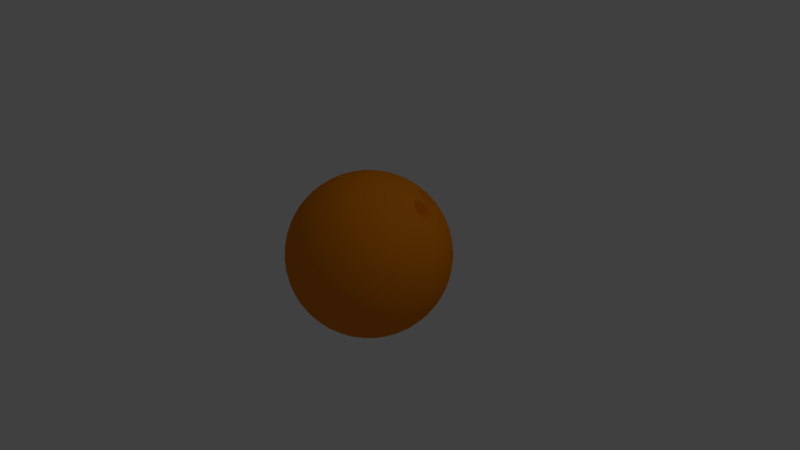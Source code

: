 # Source: bowlingBall.blend  (saved by Blender 2.78.0; exported with 4.5.12 LTS)
import bpy
from mathutils import Matrix  # noqa: F401  (used for matrix-valued properties, if any)

bpy.ops.wm.read_factory_settings(use_empty=True)
scene = bpy.context.scene
scene.name = 'Scene'

# ---- collections
col_collection_1 = bpy.data.collections.new('Collection 1'); scene.collection.children.link(col_collection_1)

# ---- materials (node trees are filled in below, after node groups)
mat_bowl = bpy.data.materials.new('bowl')
mat_bowl.alpha_threshold = 0.0
mat_bowl.use_transparent_shadow = False
mat_bowl.diffuse_color = (0.8, 0.2294, 0.004228, 1.0)
mat_bowl.roughness = 0.5
mat_bowl.specular_intensity = 1.0

# ---- material node trees

# ---- world
world_world = bpy.data.worlds.new('World'); scene.world = world_world
world_world.color = (0.05088, 0.05088, 0.05088)
world_world.use_sun_shadow = False
world_world.sun_shadow_jitter_overblur = 0.0
world_world.cycles.sampling_method = 'MANUAL'

# ---- cameras
cam_camera = bpy.data.cameras.new('Camera')
cam_camera.clip_end = 100.0
cam_camera.lens = 35.0
cam_camera.sensor_width = 32.0
cam_camera.sensor_height = 18.0
cam_camera.ortho_scale = 7.314
cam_camera.dof.focus_distance = 0.0
cam_camera.dof.aperture_fstop = 128.0

# ---- lights
light_lamp = bpy.data.lights.new('Lamp', 'POINT')
light_lamp.transmission_factor = 0.0
light_lamp.cutoff_distance = 30.0
light_lamp.energy = 100.0
light_lamp.shadow_buffer_clip_start = 1.001
light_lamp.shadow_soft_size = 0.1
light_lamp.shadow_maximum_resolution = 0.006
light_lamp.use_absolute_resolution = True

# ---- meshes
me_icosphere = bpy.data.meshes.new('Icosphere')
me_icosphere.from_pydata([(0.0, 0.0, -2.6), (1.881, -1.367, -1.163), (-0.7186, -2.212, -1.163), (-2.326, 0.0, -1.163), (-0.7186, 2.212, -1.163), (1.881, 1.367, -1.163), (0.7186, -2.212, 1.163), (-1.881, -1.367, 1.163), (-1.881, 1.367, 1.163), (0.7186, 2.212, 1.163), (2.326, 0.0, 1.163), (0.0, 0.0, 2.6), (-0.6706, -2.064, -1.432), (-0.6053, -1.863, -1.71), (-0.5218, -1.606, -1.977), (-0.4224, -1.3, -2.212), (-0.3131, -0.9636, -2.394), (-0.2018, -0.621, -2.517), (-0.0958, -0.2949, -2.581), (0.2508, -0.1822, -2.581), (0.5283, -0.3838, -2.517), (0.8197, -0.5955, -2.394), (1.106, -0.8034, -2.212), (1.366, -0.9925, -1.977), (1.585, -1.151, -1.71), (1.756, -1.276, -1.432), (1.66, -1.57, -1.24), (1.383, -1.772, -1.306), (1.053, -1.956, -1.351), (0.6835, -2.103, -1.367), (0.2979, -2.201, -1.351), (-0.07706, -2.247, -1.306), (-0.4198, -2.246, -1.24), (2.007, 1.093, -1.24), (2.113, 0.7676, -1.306), (2.186, 0.397, -1.351), (2.212, -3.503e-08, -1.367), (2.186, -0.397, -1.351), (2.113, -0.7676, -1.306), (2.007, -1.093, -1.24), (0.2508, 0.1822, -2.581), (0.5283, 0.3838, -2.517), (0.8197, 0.5955, -2.394), (1.106, 0.8034, -2.212), (1.366, 0.9925, -1.977), (1.585, 1.151, -1.71), (1.756, 1.276, -1.432), (-2.17, 0.0, -1.432), (-1.959, 0.0, -1.71), (-1.689, 0.0, -1.977), (-1.367, 0.0, -2.212), (-1.013, 0.0, -2.394), (-0.653, 0.0, -2.517), (-0.31, 0.0, -2.581), (-0.9807, -2.064, -1.24), (-1.258, -1.863, -1.306), (-1.535, -1.606, -1.351), (-1.789, -1.3, -1.367), (-2.002, -0.9636, -1.351), (-2.161, -0.621, -1.306), (-2.266, -0.2949, -1.24), (-0.6706, 2.064, -1.432), (-0.6053, 1.863, -1.71), (-0.5218, 1.606, -1.977), (-0.4224, 1.3, -2.212), (-0.3131, 0.9636, -2.394), (-0.2018, 0.621, -2.517), (-0.0958, 0.2949, -2.581), (-2.266, 0.2949, -1.24), (-2.161, 0.621, -1.306), (-2.002, 0.9636, -1.351), (-1.789, 1.3, -1.367), (-1.535, 1.606, -1.351), (-1.258, 1.863, -1.306), (-0.9807, 2.064, -1.24), (-0.4198, 2.246, -1.24), (-0.07706, 2.247, -1.306), (0.2979, 2.201, -1.351), (0.6835, 2.103, -1.367), (1.053, 1.956, -1.351), (1.383, 1.772, -1.306), (1.66, 1.57, -1.24), (2.421, -0.1822, 0.9301), (2.487, -0.3838, 0.653), (2.508, -0.5955, 0.3377), (2.473, -0.8034, -3.503e-08), (2.379, -0.9925, -0.3377), (2.238, -1.151, -0.653), (2.066, -1.276, -0.9301), (2.066, 1.276, -0.9301), (2.238, 1.151, -0.653), (2.379, 0.9925, -0.3377), (2.473, 0.8034, 3.503e-08), (2.508, 0.5955, 0.3377), (2.487, 0.3838, 0.653), (2.421, 0.1822, 0.9301), (0.5748, -2.359, 0.9301), (0.4036, -2.484, 0.653), (0.2087, -2.57, 0.3377), (0.0, -2.6, -3.504e-08), (-0.2087, -2.57, -0.3377), (-0.4036, -2.484, -0.653), (-0.5748, -2.359, -0.9301), (1.852, -1.571, -0.9301), (1.787, -1.772, -0.653), (1.679, -1.956, -0.3377), (1.528, -2.103, 3.504e-08), (1.341, -2.201, 0.3377), (1.134, -2.247, 0.653), (0.9215, -2.246, 0.9301), (-2.066, -1.276, 0.9301), (-2.238, -1.151, 0.653), (-2.379, -0.9925, 0.3377), (-2.473, -0.8034, -3.503e-08), (-2.508, -0.5955, -0.3377), (-2.487, -0.3838, -0.653), (-2.421, -0.1822, -0.9301), (-0.9215, -2.246, -0.9301), (-1.134, -2.247, -0.653), (-1.341, -2.201, -0.3377), (-1.528, -2.103, 3.504e-08), (-1.679, -1.956, 0.3377), (-1.787, -1.772, 0.653), (-1.852, -1.571, 0.9301), (-1.852, 1.571, 0.9301), (-1.787, 1.772, 0.653), (-1.679, 1.956, 0.3377), (-1.528, 2.103, -3.504e-08), (-1.341, 2.201, -0.3377), (-1.134, 2.247, -0.653), (-0.9215, 2.246, -0.9301), (-2.421, 0.1822, -0.9301), (-2.487, 0.3838, -0.653), (-2.508, 0.5955, -0.3377), (-2.473, 0.8034, 3.503e-08), (-2.379, 0.9925, 0.3377), (-2.238, 1.151, 0.653), (-2.066, 1.276, 0.9301), (0.9215, 2.246, 0.9301), (1.134, 2.247, 0.653), (1.341, 2.201, 0.3377), (1.528, 2.103, -3.504e-08), (1.679, 1.956, -0.3377), (1.787, 1.772, -0.653), (1.852, 1.571, -0.9301), (-0.5748, 2.359, -0.9301), (-0.4036, 2.484, -0.653), (-0.2087, 2.57, -0.3377), (0.0, 2.6, 3.504e-08), (0.2087, 2.57, 0.3377), (0.4036, 2.484, 0.653), (0.5748, 2.359, 0.9301), (2.266, -0.2949, 1.24), (2.161, -0.621, 1.306), (2.002, -0.9636, 1.351), (1.789, -1.3, 1.367), (1.535, -1.606, 1.351), (1.258, -1.863, 1.306), (0.9807, -2.064, 1.24), (0.4198, -2.246, 1.24), (0.07706, -2.247, 1.306), (-0.2979, -2.201, 1.351), (-0.6835, -2.103, 1.367), (-1.053, -1.956, 1.351), (-1.383, -1.772, 1.306), (-1.66, -1.57, 1.24), (-2.007, -1.093, 1.24), (-2.113, -0.7676, 1.306), (-2.186, -0.397, 1.351), (-2.212, 3.503e-08, 1.367), (-2.186, 0.397, 1.351), (-2.113, 0.7676, 1.306), (-2.007, 1.093, 1.24), (-1.66, 1.57, 1.24), (-1.383, 1.772, 1.306), (-1.053, 1.956, 1.351), (-0.6835, 2.103, 1.367), (-0.2979, 2.201, 1.351), (0.07706, 2.247, 1.306), (0.4198, 2.246, 1.24), (0.9807, 2.064, 1.24), (1.258, 1.863, 1.306), (1.535, 1.606, 1.351), (1.789, 1.3, 1.367), (2.002, 0.9636, 1.351), (2.161, 0.621, 1.306), (2.266, 0.2949, 1.24), (0.0958, -0.2949, 2.581), (0.2018, -0.621, 2.517), (0.3131, -0.9636, 2.394), (0.4224, -1.3, 2.212), (0.5218, -1.606, 1.977), (0.6053, -1.863, 1.71), (0.6706, -2.064, 1.432), (2.17, 0.0, 1.432), (1.959, 0.0, 1.71), (1.689, 0.0, 1.977), (1.367, 0.0, 2.212), (1.013, 0.0, 2.394), (0.653, 0.0, 2.517), (0.31, 0.0, 2.581), (-0.2508, -0.1822, 2.581), (-0.5283, -0.3838, 2.517), (-0.8197, -0.5955, 2.394), (-1.106, -0.8034, 2.212), (-1.366, -0.9925, 1.977), (-1.585, -1.151, 1.71), (-1.756, -1.276, 1.432), (-0.2508, 0.1822, 2.581), (-0.5283, 0.3838, 2.517), (-0.8197, 0.5955, 2.394), (-1.106, 0.8034, 2.212), (-1.366, 0.9925, 1.977), (-1.585, 1.151, 1.71), (-1.756, 1.276, 1.432), (0.0958, 0.2949, 2.581), (0.2018, 0.621, 2.517), (0.3131, 0.9636, 2.394), (0.4224, 1.3, 2.212), (0.5218, 1.606, 1.977), (0.6053, 1.863, 1.71), (0.6706, 2.064, 1.432), (0.4321, 0.3139, 2.545), (0.7986, 0.3289, 2.452), (0.5596, 0.6579, 2.452), (1.174, 0.3373, 2.295), (0.9407, 0.6834, 2.326), (0.6834, 1.012, 2.295), (1.553, 0.4078, 2.037), (1.385, 0.6908, 2.081), (1.085, 1.103, 2.081), (0.8676, 1.351, 2.037), (1.802, 0.3939, 1.824), (0.9887, 0.7199, 1.318), (1.43, 1.039, 1.907), (1.364, 0.8035, -0.259), (0.9315, 1.592, 1.824), (2.083, 0.314, 1.524), (1.89, 0.6637, 1.649), (1.727, 0.946, 1.687), (1.433, 1.351, 1.687), (1.215, 1.592, 1.649), (0.9422, 1.884, 1.524), (-0.1651, 0.508, 2.545), (-0.06606, 0.8612, 2.452), (-0.4528, 0.7355, 2.452), (0.04186, 1.22, 2.295), (-0.3593, 1.106, 2.326), (-0.7512, 0.9627, 2.295), (0.1514, 1.558, 2.076), (-0.2516, 1.467, 2.132), (-0.6588, 1.335, 2.132), (-1.038, 1.171, 2.076), (0.2546, 1.848, 1.811), (-0.1373, 1.789, 1.881), (-0.5462, 1.681, 1.907), (-0.9407, 1.528, 1.881), (-1.292, 1.345, 1.811), (0.345, 2.078, 1.524), (-0.02524, 2.051, 1.597), (-0.4224, 1.975, 1.638), (-0.8189, 1.846, 1.638), (-1.185, 1.674, 1.597), (-1.5, 1.478, 1.524), (-0.5341, 0.0, 2.545), (-0.8395, 0.2033, 2.452), (-0.8395, -0.2033, 2.452), (-1.148, 0.4169, 2.295), (-1.163, 0.0, 2.326), (-1.148, -0.4169, 2.295), (-1.435, 0.6254, 2.076), (-1.473, 0.214, 2.132), (-1.473, -0.214, 2.132), (-1.435, -0.6254, 2.076), (-1.679, 0.8132, 1.811), (-1.744, 0.4224, 1.881), (-1.768, -3.324e-08, 1.907), (-1.744, -0.4224, 1.881), (-1.679, -0.8132, 1.811), (-1.869, 0.9702, 1.524), (-1.959, 0.6099, 1.597), (-2.008, 0.2085, 1.638), (-2.008, -0.2085, 1.638), (-1.959, -0.6099, 1.597), (-1.869, -0.9702, 1.524), (-0.1651, -0.508, 2.545), (-0.4528, -0.7355, 2.452), (-0.06606, -0.8612, 2.452), (-0.7512, -0.9627, 2.295), (-0.3593, -1.106, 2.326), (0.04186, -1.22, 2.295), (-1.038, -1.171, 2.076), (-0.6588, -1.335, 2.132), (-0.2516, -1.467, 2.132), (0.1514, -1.558, 2.076), (-1.292, -1.345, 1.811), (-0.9407, -1.528, 1.881), (-0.5462, -1.681, 1.907), (-0.1373, -1.789, 1.881), (0.2546, -1.848, 1.811), (-1.5, -1.478, 1.524), (-1.185, -1.674, 1.597), (-0.8189, -1.846, 1.638), (-0.4224, -1.975, 1.638), (-0.02524, -2.051, 1.597), (0.345, -2.078, 1.524), (0.4321, -0.3139, 2.545), (0.5596, -0.6579, 2.452), (0.7986, -0.3289, 2.452), (0.6834, -1.012, 2.295), (0.9407, -0.6834, 2.326), (1.174, -0.3373, 2.295), (0.793, -1.349, 2.076), (1.066, -1.039, 2.132), (1.317, -0.6926, 2.132), (1.528, -0.3373, 2.076), (0.8803, -1.645, 1.811), (1.163, -1.367, 1.881), (1.43, -1.039, 1.907), (1.659, -0.6834, 1.881), (1.836, -0.3289, 1.811), (0.9422, -1.884, 1.524), (1.226, -1.645, 1.597), (1.502, -1.349, 1.638), (1.747, -1.012, 1.638), (1.943, -0.6579, 1.597), (2.083, -0.314, 1.524), (2.35, 0.508, 0.9903), (2.396, 0.7355, 0.6918), (2.223, 0.8612, 1.038), (2.389, 0.9627, 0.3547), (2.241, 1.106, 0.7186), (2.034, 1.22, 1.064), (2.276, 1.243, 0.001661), (2.181, 1.373, 0.2919), (2.019, 1.467, 0.7283), (1.789, 1.558, 1.064), (2.18, 1.378, -0.2811), (1.95, 1.681, 0.3642), (1.744, 1.789, 0.7186), (1.506, 1.848, 1.038), (2.035, 1.478, -0.6602), (1.984, 1.648, -0.2811), (1.885, 1.781, 0.001661), (1.654, 1.975, 0.3547), (1.44, 2.051, 0.6918), (1.209, 2.078, 0.9903), (0.243, 2.392, 0.9903), (0.04082, 2.506, 0.6918), (-0.1321, 2.38, 1.038), (-0.1773, 2.57, 0.3547), (-0.3593, 2.473, 0.7186), (-0.532, 2.312, 1.064), (-0.3965, 2.57, -8.763e-07), (-0.5892, 2.506, 0.3642), (-0.7713, 2.374, 0.7283), (-0.9285, 2.183, 1.064), (-0.6005, 2.506, -0.3459), (-0.8034, 2.473, -1.148e-06), (-0.9963, 2.374, 0.3642), (-1.163, 2.212, 0.7186), (-1.292, 2.003, 1.038), (-0.7771, 2.392, -0.6602), (-0.9872, 2.38, -0.3459), (-1.19, 2.312, -1.057e-06), (-1.367, 2.183, 0.3547), (-1.506, 2.003, 0.6918), (-1.602, 1.792, 0.9903), (-2.2, 0.9702, 0.9903), (-2.371, 0.8132, 0.6918), (-2.305, 0.6099, 1.038), (-2.499, 0.6254, 0.3547), (-2.463, 0.4224, 0.7186), (-2.363, 0.2085, 1.064), (-2.566, 0.4169, 2.191e-07), (-2.565, 0.214, 0.3642), (-2.496, -1.607e-07, 0.7283), (-2.363, -0.2085, 1.064), (-2.569, 0.2033, -0.3459), (-2.6, -8.855e-07, 1.574e-06), (-2.565, -0.214, 0.3642), (-2.463, -0.4224, 0.7186), (-2.305, -0.6099, 1.038), (-2.515, -1.047e-06, -0.6602), (-2.569, -0.2033, -0.3459), (-2.566, -0.4169, 3.75e-06), (-2.499, -0.6254, 0.3547), (-2.371, -0.8132, 0.6918), (-2.2, -0.9702, 0.9903), (-1.602, -1.792, 0.9903), (-1.506, -2.003, 0.6918), (-1.292, -2.003, 1.038), (-1.367, -2.183, 0.3547), (-1.163, -2.212, 0.7186), (-0.9285, -2.183, 1.064), (-1.19, -2.312, -1.596e-06), (-0.9963, -2.374, 0.3642), (-0.7713, -2.374, 0.7283), (-0.532, -2.312, 1.064), (-0.9872, -2.38, -0.3459), (-0.8034, -2.473, -2.099e-06), (-0.5892, -2.506, 0.3642), (-0.3593, -2.473, 0.7186), (-0.1321, -2.38, 1.038), (-0.7771, -2.392, -0.6602), (-0.6005, -2.506, -0.3459), (-0.3965, -2.57, -1.364e-06), (-0.1773, -2.57, 0.3547), (0.04082, -2.506, 0.6918), (0.243, -2.392, 0.9903), (1.209, -2.078, 0.9903), (1.44, -2.051, 0.6918), (1.506, -1.848, 1.038), (1.654, -1.975, 0.3547), (1.744, -1.789, 0.7186), (1.789, -1.558, 1.064), (1.831, -1.846, -2.848e-06), (1.95, -1.681, 0.3641), (2.019, -1.467, 0.7283), (2.034, -1.22, 1.064), (1.959, -1.674, -0.3459), (2.103, -1.528, -4.985e-06), (2.201, -1.335, 0.3641), (2.241, -1.106, 0.7186), (2.223, -0.8612, 1.038), (2.035, -1.478, -0.6602), (2.198, -1.345, -0.3459), (2.321, -1.171, -5.966e-06), (2.389, -0.9627, 0.3547), (2.396, -0.7355, 0.6918), (2.35, -0.508, 0.9903), (0.7771, 2.392, 0.6602), (0.9872, 2.38, 0.3459), (0.6005, 2.506, 0.3459), (1.19, 2.312, -1.818e-08), (0.8034, 2.473, -5.23e-14), (0.3965, 2.57, 1.818e-08), (1.367, 2.183, -0.3547), (0.9963, 2.374, -0.3642), (0.5892, 2.506, -0.3642), (0.1773, 2.57, -0.3547), (1.506, 2.003, -0.6918), (1.163, 2.212, -0.7186), (0.7713, 2.374, -0.7283), (0.3593, 2.473, -0.7186), (-0.04082, 2.506, -0.6918), (1.602, 1.792, -0.9903), (1.292, 2.003, -1.038), (0.9285, 2.183, -1.064), (0.532, 2.312, -1.064), (0.1321, 2.38, -1.038), (-0.243, 2.392, -0.9903), (-2.035, 1.478, 0.6602), (-1.959, 1.674, 0.3459), (-2.198, 1.345, 0.3459), (-1.831, 1.846, -1.818e-08), (-2.103, 1.528, -1.569e-13), (-2.321, 1.171, 1.818e-08), (-1.654, 1.975, -0.3547), (-1.95, 1.681, -0.3642), (-2.201, 1.335, -0.3642), (-2.389, 0.9627, -0.3547), (-1.44, 2.051, -0.6918), (-1.744, 1.789, -0.7186), (-2.019, 1.467, -0.7283), (-2.241, 1.106, -0.7186), (-2.396, 0.7355, -0.6918), (-1.209, 2.078, -0.9903), (-1.506, 1.848, -1.038), (-1.789, 1.558, -1.064), (-2.034, 1.22, -1.064), (-2.223, 0.8612, -1.038), (-2.35, 0.508, -0.9903), (-2.035, -1.478, 0.6602), (-2.198, -1.345, 0.3459), (-1.959, -1.674, 0.3459), (-2.321, -1.171, -1.818e-08), (-2.103, -1.528, 1.606e-13), (-1.831, -1.846, 1.818e-08), (-2.389, -0.9627, -0.3547), (-2.201, -1.335, -0.3642), (-1.95, -1.681, -0.3642), (-1.654, -1.975, -0.3547), (-2.396, -0.7355, -0.6918), (-2.241, -1.106, -0.7186), (-2.019, -1.467, -0.7283), (-1.744, -1.789, -0.7186), (-1.44, -2.051, -0.6918), (-2.35, -0.508, -0.9903), (-2.223, -0.8612, -1.038), (-2.034, -1.22, -1.064), (-1.789, -1.558, -1.064), (-1.506, -1.848, -1.038), (-1.209, -2.078, -0.9903), (0.7771, -2.392, 0.6602), (0.6005, -2.506, 0.3459), (0.9872, -2.38, 0.3459), (0.3965, -2.57, -1.818e-08), (0.8034, -2.473, 5.603e-14), (1.19, -2.312, 1.818e-08), (0.1773, -2.57, -0.3547), (0.5892, -2.506, -0.3642), (0.9963, -2.374, -0.3642), (1.367, -2.183, -0.3547), (-0.04082, -2.506, -0.6918), (0.3593, -2.473, -0.7186), (0.7713, -2.374, -0.7283), (1.163, -2.212, -0.7186), (1.506, -2.003, -0.6918), (-0.243, -2.392, -0.9903), (0.1321, -2.38, -1.038), (0.532, -2.312, -1.064), (0.9285, -2.183, -1.064), (1.292, -2.003, -1.038), (1.602, -1.792, -0.9903), (2.515, -3.013e-08, 0.6602), (2.569, -0.2033, 0.3459), (2.569, 0.2033, 0.3459), (2.566, -0.4169, -1.818e-08), (2.6, 0.0, 0.0), (2.566, 0.4169, 1.818e-08), (2.499, -0.6254, -0.3547), (2.565, -0.214, -0.3642), (2.565, 0.214, -0.3642), (2.499, 0.6254, -0.3547), (2.371, -0.8132, -0.6918), (2.463, -0.4224, -0.7186), (2.496, -6.648e-08, -0.7283), (2.463, 0.4224, -0.7186), (2.371, 0.8132, -0.6918), (2.2, -0.9702, -0.9903), (2.305, -0.6099, -1.038), (2.363, -0.2085, -1.064), (2.363, 0.2085, -1.064), (2.305, 0.6099, -1.038), (2.2, 0.9702, -0.9903), (1.5, 1.478, -1.524), (1.292, 1.345, -1.811), (1.185, 1.674, -1.597), (1.038, 1.171, -2.076), (0.9407, 1.528, -1.881), (0.8189, 1.846, -1.638), (0.7512, 0.9627, -2.295), (0.6588, 1.335, -2.132), (0.5462, 1.681, -1.907), (0.4224, 1.975, -1.638), (0.4528, 0.7355, -2.452), (0.3593, 1.106, -2.326), (0.2516, 1.467, -2.132), (0.1373, 1.789, -1.881), (0.02524, 2.051, -1.597), (0.1651, 0.508, -2.545), (0.06606, 0.8612, -2.452), (-0.04186, 1.22, -2.295), (-0.1515, 1.558, -2.076), (-0.2546, 1.848, -1.811), (-0.345, 2.078, -1.524), (-0.9422, 1.884, -1.524), (-0.8803, 1.645, -1.811), (-1.226, 1.645, -1.597), (-0.793, 1.349, -2.076), (-1.163, 1.367, -1.881), (-1.502, 1.349, -1.638), (-0.6834, 1.012, -2.295), (-1.066, 1.039, -2.132), (-1.43, 1.039, -1.907), (-1.747, 1.012, -1.638), (-0.5596, 0.6579, -2.452), (-0.9407, 0.6834, -2.326), (-1.317, 0.6926, -2.132), (-1.659, 0.6834, -1.881), (-1.943, 0.6579, -1.597), (-0.4321, 0.3139, -2.545), (-0.7986, 0.3289, -2.452), (-1.174, 0.3373, -2.295), (-1.528, 0.3373, -2.076), (-1.836, 0.3289, -1.811), (-2.083, 0.3139, -1.524), (-2.083, -0.3139, -1.524), (-1.836, -0.3289, -1.811), (-1.943, -0.6579, -1.597), (-1.528, -0.3373, -2.076), (-1.659, -0.6834, -1.881), (-1.747, -1.012, -1.638), (-1.174, -0.3373, -2.295), (-1.317, -0.6926, -2.132), (-1.43, -1.039, -1.907), (-1.502, -1.349, -1.638), (-0.7986, -0.3289, -2.452), (-0.9407, -0.6834, -2.326), (-1.066, -1.039, -2.132), (-1.163, -1.367, -1.881), (-1.226, -1.645, -1.597), (-0.4321, -0.314, -2.545), (-0.5596, -0.6579, -2.452), (-0.6834, -1.012, -2.295), (-0.793, -1.349, -2.076), (-0.8803, -1.645, -1.811), (-0.9422, -1.884, -1.524), (1.869, 0.9702, -1.524), (1.959, 0.6099, -1.597), (1.679, 0.8132, -1.811), (2.008, 0.2085, -1.638), (1.744, 0.4224, -1.881), (1.435, 0.6254, -2.076), (2.008, -0.2085, -1.638), (1.768, -1.253e-06, -1.907), (1.473, 0.214, -2.132), (1.148, 0.4169, -2.295), (1.959, -0.6099, -1.597), (1.744, -0.4224, -1.881), (1.473, -0.214, -2.132), (1.163, -1.869e-06, -2.326), (0.8395, 0.2033, -2.452), (1.869, -0.9702, -1.524), (1.679, -0.8132, -1.811), (1.435, -0.6254, -2.076), (1.148, -0.4169, -2.295), (0.8395, -0.2033, -2.452), (0.5341, -1.444e-06, -2.545), (-0.345, -2.078, -1.524), (-0.2546, -1.848, -1.811), (0.02524, -2.051, -1.597), (-0.1514, -1.558, -2.076), (0.1373, -1.789, -1.881), (0.4224, -1.975, -1.638), (-0.04185, -1.22, -2.295), (0.2516, -1.467, -2.132), (0.5462, -1.681, -1.907), (0.8189, -1.846, -1.638), (0.06606, -0.8612, -2.452), (0.3593, -1.106, -2.326), (0.6588, -1.335, -2.132), (0.9407, -1.528, -1.881), (1.185, -1.674, -1.597), (0.1651, -0.508, -2.545), (0.4528, -0.7355, -2.452), (0.7512, -0.9627, -2.295), (1.038, -1.171, -2.076), (1.292, -1.345, -1.811), (1.5, -1.478, -1.524), (1.528, 0.3373, 2.076), (1.317, 0.6926, 2.132), (1.943, 0.6579, 1.597), (1.747, 1.012, 1.638), (1.836, 0.3289, 1.811), (1.475, 0.9678, 1.901), (1.535, 0.471, 2.034), (1.502, 0.5064, 2.05), (1.471, 0.5504, 2.061), (1.447, 0.5991, 2.065), (1.43, 0.6471, 2.062), (1.849, 0.7103, 1.672), (1.833, 0.7586, 1.669), (1.809, 0.807, 1.672), (1.779, 0.8505, 1.682), (1.748, 0.8854, 1.696), (1.598, 0.4261, 1.995), (1.637, 0.4109, 1.967), (1.678, 0.4035, 1.934), (1.718, 0.4057, 1.898), (1.754, 0.4166, 1.863), (1.417, 0.7339, 2.042), (1.419, 0.7828, 2.022), (1.43, 0.8315, 1.995), (1.449, 0.8744, 1.962), (1.473, 0.9073, 1.929), (1.807, 0.4558, 1.802), (1.83, 0.4882, 1.77), (1.848, 0.5298, 1.739), (1.859, 0.5768, 1.713), (1.861, 0.624, 1.693), (1.527, 0.9456, 1.868), (1.563, 0.9559, 1.833), (1.603, 0.9574, 1.797), (1.645, 0.9488, 1.763), (1.684, 0.932, 1.734), (1.066, 1.039, 2.132), (0.793, 1.349, 2.076), (1.502, 1.349, 1.638), (1.226, 1.645, 1.597), (1.376, 1.103, 1.901), (0.8803, 1.645, 1.811), (1.057, 1.16, 2.062), (1.017, 1.191, 2.065), (0.9781, 1.229, 2.061), (0.9456, 1.272, 2.05), (0.9221, 1.314, 2.034), (1.382, 1.388, 1.696), (1.359, 1.429, 1.682), (1.327, 1.471, 1.672), (1.288, 1.509, 1.669), (1.247, 1.539, 1.672), (1.136, 1.121, 2.042), (1.183, 1.108, 2.022), (1.233, 1.103, 1.995), (1.279, 1.108, 1.962), (1.318, 1.121, 1.929), (0.8991, 1.388, 1.995), (0.8965, 1.429, 1.967), (0.9022, 1.471, 1.934), (0.9167, 1.509, 1.898), (0.9381, 1.539, 1.863), (1.371, 1.16, 1.868), (1.392, 1.191, 1.833), (1.406, 1.229, 1.797), (1.411, 1.272, 1.763), (1.407, 1.314, 1.734), (0.9918, 1.577, 1.803), (1.03, 1.59, 1.77), (1.075, 1.594, 1.739), (1.123, 1.59, 1.713), (1.169, 1.577, 1.693), (2.321, 1.171, -3.13e-08), (2.201, 1.335, 0.3642), (1.959, 1.674, -0.3459), (1.831, 1.846, 2.046e-07), (2.198, 1.345, -0.3459), (1.979, 1.65, 0.2919), (2.258, 1.27, 0.049), (2.251, 1.28, 0.1011), (2.238, 1.299, 0.1538), (2.218, 1.325, 0.2011), (2.196, 1.356, 0.239), (1.972, 1.669, -0.2282), (1.949, 1.7, -0.1907), (1.929, 1.726, -0.1444), (1.915, 1.745, -0.09334), (1.907, 1.755, -0.04306), (2.258, 1.272, -0.04306), (2.251, 1.282, -0.09334), (2.238, 1.301, -0.1444), (2.219, 1.328, -0.1907), (2.196, 1.359, -0.2282), (2.148, 1.421, 0.2877), (2.117, 1.464, 0.3035), (2.082, 1.513, 0.3094), (2.047, 1.561, 0.3035), (2.016, 1.604, 0.2877), (2.148, 1.426, -0.2757), (2.118, 1.468, -0.2905), (2.084, 1.514, -0.2961), (2.051, 1.561, -0.2905), (2.02, 1.603, -0.2757), (1.968, 1.67, 0.239), (1.946, 1.7, 0.2011), (1.927, 1.727, 0.1538), (1.913, 1.746, 0.1011), (1.906, 1.755, 0.049), (2.205, 1.339, 0.2618), (2.173, 1.386, 0.2662), (1.888, 1.777, -0.04816), (1.904, 1.758, 0.002083), (2.206, 1.343, -0.2513), (2.173, 1.391, -0.2553), (2.007, 1.611, 0.3155), (1.99, 1.639, 0.2662), (2.012, 1.61, -0.3036), (1.995, 1.637, -0.2553), (1.887, 1.778, 0.05335), (2.26, 1.268, 0.002082), (2.274, 1.245, 0.05334), (2.266, 1.256, 0.1106), (2.251, 1.276, 0.1683), (2.23, 1.305, 0.2202), (1.959, 1.683, -0.2513), (1.934, 1.717, -0.2102), (1.912, 1.745, -0.1593), (1.897, 1.766, -0.1033), (2.274, 1.246, -0.04816), (2.266, 1.258, -0.1033), (2.251, 1.279, -0.1593), (2.23, 1.308, -0.2102), (2.153, 1.411, 0.3155), (2.118, 1.458, 0.3328), (2.08, 1.511, 0.3393), (2.042, 1.564, 0.3328), (2.153, 1.416, -0.3036), (2.12, 1.462, -0.3199), (2.083, 1.513, -0.326), (2.045, 1.564, -0.3199), (1.955, 1.684, 0.2618), (1.93, 1.718, 0.2202), (1.909, 1.747, 0.1683), (1.895, 1.767, 0.1106), (1.395, 0.6408, 2.09), (1.421, 0.6901, 2.054), (1.763, 0.9162, 1.667), (1.717, 0.9109, 1.713), (1.769, 0.3745, 1.86), (1.782, 0.4333, 1.832), (1.445, 0.9416, 1.936), (1.499, 0.9298, 1.898), (1.894, 0.614, 1.664), (1.858, 0.6667, 1.681), (1.689, 0.9705, 1.712), (1.566, 0.4453, 2.016), (1.516, 0.4376, 2.058), (1.478, 0.4784, 2.076), (1.443, 0.5291, 2.089), (1.414, 0.5853, 2.093), (1.88, 0.7143, 1.64), (1.861, 0.77, 1.635), (1.833, 0.8257, 1.639), (1.799, 0.8758, 1.65), (1.59, 0.3854, 2.012), (1.634, 0.3679, 1.98), (1.682, 0.3594, 1.942), (1.728, 0.3619, 1.901), (1.38, 0.7417, 2.066), (1.383, 0.798, 2.043), (1.395, 0.8542, 2.012), (1.417, 0.9036, 1.975), (1.831, 0.42, 1.79), (1.858, 0.4574, 1.753), (1.879, 0.5053, 1.717), (1.891, 0.5595, 1.686), (1.507, 0.9861, 1.865), (1.549, 0.998, 1.825), (1.596, 0.9996, 1.783), (1.644, 0.9897, 1.744), (0.8846, 1.307, 2.058), (0.9075, 1.352, 2.016), (1.26, 1.567, 1.64), (1.208, 1.561, 1.681), (1.342, 1.083, 1.936), (1.347, 1.138, 1.898), (0.9029, 1.567, 1.86), (0.9628, 1.561, 1.832), (1.445, 1.307, 1.712), (1.397, 1.352, 1.713), (1.169, 1.612, 1.664), (1.095, 1.138, 2.054), (1.041, 1.129, 2.09), (0.9937, 1.164, 2.093), (0.9491, 1.209, 2.089), (0.9117, 1.258, 2.076), (1.416, 1.393, 1.667), (1.389, 1.44, 1.65), (1.352, 1.488, 1.639), (1.307, 1.532, 1.635), (1.132, 1.083, 2.066), (1.186, 1.068, 2.043), (1.243, 1.063, 2.012), (1.297, 1.068, 1.975), (0.8579, 1.393, 2.012), (0.8548, 1.44, 1.98), (0.8614, 1.488, 1.942), (0.8781, 1.532, 1.901), (1.404, 1.129, 1.865), (1.428, 1.164, 1.825), (1.444, 1.209, 1.783), (1.449, 1.258, 1.744), (0.9653, 1.612, 1.79), (1.009, 1.625, 1.753), (1.061, 1.631, 1.717), (1.116, 1.625, 1.686), (1.274, 0.2214, 1.252), (1.151, 0.4716, 1.301), (0.9902, 0.7179, 1.318), (1.058, 0.2334, 1.435), (0.9123, 0.4782, 1.474), (1.35, 0.4548, 1.1), (1.209, 0.699, 1.133), (0.9216, 0.4353, 1.481), (1.239, 0.6735, 1.116), (1.245, 0.2048, 1.283), (0.9647, 0.6954, 1.349), (1.353, 0.4121, 1.113), (1.176, 0.7201, 1.154), (1.026, 0.2591, 1.454), (0.9933, 0.2945, 1.47), (0.9628, 0.3385, 1.481), (0.9383, 0.3872, 1.484), (1.341, 0.4984, 1.092), (1.324, 0.5467, 1.089), (1.301, 0.5952, 1.092), (1.271, 0.6386, 1.101), (1.09, 0.2142, 1.415), (1.128, 0.199, 1.387), (1.169, 0.1916, 1.354), (1.21, 0.1938, 1.318), (0.9083, 0.5221, 1.461), (0.9108, 0.5709, 1.442), (0.9216, 0.6197, 1.414), (0.9405, 0.6625, 1.382), (1.298, 0.2439, 1.222), (1.322, 0.2764, 1.19), (1.34, 0.3179, 1.159), (1.351, 0.3649, 1.133), (1.019, 0.7337, 1.287), (1.054, 0.7441, 1.253), (1.095, 0.7455, 1.216), (1.137, 0.7369, 1.182), (0.8041, 0.9489, 1.301), (0.6042, 1.143, 1.252), (0.7367, 0.7199, 1.474), (0.5489, 0.9338, 1.435), (1.038, 0.9338, 1.133), (0.8496, 1.143, 1.1), (0.5635, 0.8959, 1.454), (0.8883, 1.121, 1.092), (0.9595, 0.7026, 1.349), (0.5795, 1.121, 1.283), (1.048, 0.8959, 1.154), (0.81, 1.159, 1.113), (0.6987, 0.742, 1.481), (0.6582, 0.7727, 1.484), (0.6195, 0.8111, 1.481), (0.587, 0.8537, 1.47), (1.023, 0.9705, 1.116), (1.0, 1.011, 1.101), (0.9679, 1.053, 1.092), (0.9293, 1.091, 1.089), (0.7772, 0.7026, 1.461), (0.8244, 0.6898, 1.442), (0.8741, 0.685, 1.414), (0.9207, 0.6898, 1.382), (0.5405, 0.9705, 1.415), (0.5379, 1.011, 1.387), (0.5436, 1.053, 1.354), (0.5581, 1.091, 1.318), (1.013, 0.742, 1.287), (1.033, 0.7727, 1.253), (1.047, 0.8111, 1.216), (1.052, 0.8537, 1.182), (0.6332, 1.159, 1.222), (0.6713, 1.172, 1.19), (0.7164, 1.176, 1.159), (0.7644, 1.172, 1.133), (1.294, 0.9405, -0.00375), (1.181, 1.051, 0.2625), (1.451, 0.6803, -0.001667), (1.364, 0.7987, 0.2625), (1.186, 1.049, -0.259), (1.095, 1.17, -0.001667), (1.387, 0.7678, 0.2352), (1.098, 1.167, -0.04681), (1.387, 0.7717, -0.2319), (1.207, 1.016, 0.2839), (1.211, 1.015, -0.2794), (1.097, 1.168, 0.04525), (1.449, 0.6826, 0.04525), (1.442, 0.6924, 0.09739), (1.429, 0.7109, 0.15), (1.409, 0.7372, 0.1973), (1.163, 1.081, -0.2319), (1.14, 1.112, -0.1945), (1.12, 1.138, -0.1481), (1.106, 1.157, -0.09709), (1.449, 0.6838, -0.04681), (1.442, 0.6945, -0.09709), (1.429, 0.7137, -0.1481), (1.41, 0.7404, -0.1945), (1.339, 0.8336, 0.2839), (1.308, 0.8766, 0.2997), (1.273, 0.9248, 0.3057), (1.238, 0.9729, 0.2997), (1.339, 0.8381, -0.2794), (1.309, 0.88, -0.2943), (1.275, 0.9266, -0.2998), (1.242, 0.9731, -0.2943), (1.159, 1.082, 0.2352), (1.137, 1.113, 0.1973), (1.118, 1.139, 0.15), (1.104, 1.158, 0.09739)], [], [(0, 19, 18), (1, 25, 39), (0, 18, 53), (0, 53, 67), (0, 67, 40), (1, 39, 88), (2, 32, 102), (3, 60, 116), (4, 74, 130), (5, 81, 144), (1, 88, 103), (2, 102, 117), (3, 116, 131), (4, 130, 145), (5, 144, 89), (6, 158, 193), (7, 165, 207), (8, 172, 214), (9, 179, 221), (10, 186, 194), (200, 215, 11), (199, 222, 200), (198, 223, 199), (197, 225, 198), (196, 641, 197), (195, 645, 196), (194, 237, 195), (200, 222, 215), (222, 216, 215), (199, 223, 222), (223, 224, 222), (222, 224, 216), (224, 217, 216), (198, 225, 223), (225, 226, 223), (223, 226, 224), (226, 227, 224), (224, 227, 217), (227, 218, 217), (197, 641, 225), (641, 642, 225), (225, 642, 226), (642, 677, 226), (226, 677, 227), (677, 678, 227), (227, 678, 218), (678, 219, 218), (196, 645, 641), (662, 786, 861, 882), (675, 674, 892, 893), (648, 647, 870, 871), (642, 234, 677), (689, 690, 912, 911), (826, 703, 922, 233), (688, 689, 911, 910), (678, 682, 219), (682, 220, 219), (195, 237, 645), (237, 643, 645), (660, 661, 866, 881), (674, 673, 891, 892), (647, 796, 860, 870), (644, 679, 234), (702, 701, 921, 903), (830, 688, 910, 898), (701, 700, 920, 921), (680, 242, 682), (682, 242, 220), (242, 221, 220), (194, 186, 237), (186, 185, 237), (237, 185, 643), (185, 184, 643), (643, 184, 644), (184, 183, 644), (644, 183, 679), (183, 182, 679), (679, 182, 680), (182, 181, 680), (680, 181, 242), (181, 180, 242), (242, 180, 221), (180, 9, 221), (215, 208, 11), (216, 243, 215), (217, 244, 216), (218, 246, 217), (219, 249, 218), (220, 253, 219), (221, 258, 220), (215, 243, 208), (243, 209, 208), (216, 244, 243), (244, 245, 243), (243, 245, 209), (245, 210, 209), (217, 246, 244), (246, 247, 244), (244, 247, 245), (247, 248, 245), (245, 248, 210), (248, 211, 210), (218, 249, 246), (249, 250, 246), (246, 250, 247), (250, 251, 247), (247, 251, 248), (251, 252, 248), (248, 252, 211), (252, 212, 211), (219, 253, 249), (253, 254, 249), (249, 254, 250), (254, 255, 250), (250, 255, 251), (255, 256, 251), (251, 256, 252), (256, 257, 252), (252, 257, 212), (257, 213, 212), (220, 258, 253), (258, 259, 253), (253, 259, 254), (259, 260, 254), (254, 260, 255), (260, 261, 255), (255, 261, 256), (261, 262, 256), (256, 262, 257), (262, 263, 257), (257, 263, 213), (263, 214, 213), (221, 179, 258), (179, 178, 258), (258, 178, 259), (178, 177, 259), (259, 177, 260), (177, 176, 260), (260, 176, 261), (176, 175, 261), (261, 175, 262), (175, 174, 262), (262, 174, 263), (174, 173, 263), (263, 173, 214), (173, 8, 214), (208, 201, 11), (209, 264, 208), (210, 265, 209), (211, 267, 210), (212, 270, 211), (213, 274, 212), (214, 279, 213), (208, 264, 201), (264, 202, 201), (209, 265, 264), (265, 266, 264), (264, 266, 202), (266, 203, 202), (210, 267, 265), (267, 268, 265), (265, 268, 266), (268, 269, 266), (266, 269, 203), (269, 204, 203), (211, 270, 267), (270, 271, 267), (267, 271, 268), (271, 272, 268), (268, 272, 269), (272, 273, 269), (269, 273, 204), (273, 205, 204), (212, 274, 270), (274, 275, 270), (270, 275, 271), (275, 276, 271), (271, 276, 272), (276, 277, 272), (272, 277, 273), (277, 278, 273), (273, 278, 205), (278, 206, 205), (213, 279, 274), (279, 280, 274), (274, 280, 275), (280, 281, 275), (275, 281, 276), (281, 282, 276), (276, 282, 277), (282, 283, 277), (277, 283, 278), (283, 284, 278), (278, 284, 206), (284, 207, 206), (214, 172, 279), (172, 171, 279), (279, 171, 280), (171, 170, 280), (280, 170, 281), (170, 169, 281), (281, 169, 282), (169, 168, 282), (282, 168, 283), (168, 167, 283), (283, 167, 284), (167, 166, 284), (284, 166, 207), (166, 7, 207), (201, 187, 11), (202, 285, 201), (203, 286, 202), (204, 288, 203), (205, 291, 204), (206, 295, 205), (207, 300, 206), (201, 285, 187), (285, 188, 187), (202, 286, 285), (286, 287, 285), (285, 287, 188), (287, 189, 188), (203, 288, 286), (288, 289, 286), (286, 289, 287), (289, 290, 287), (287, 290, 189), (290, 190, 189), (204, 291, 288), (291, 292, 288), (288, 292, 289), (292, 293, 289), (289, 293, 290), (293, 294, 290), (290, 294, 190), (294, 191, 190), (205, 295, 291), (295, 296, 291), (291, 296, 292), (296, 297, 292), (292, 297, 293), (297, 298, 293), (293, 298, 294), (298, 299, 294), (294, 299, 191), (299, 192, 191), (206, 300, 295), (300, 301, 295), (295, 301, 296), (301, 302, 296), (296, 302, 297), (302, 303, 297), (297, 303, 298), (303, 304, 298), (298, 304, 299), (304, 305, 299), (299, 305, 192), (305, 193, 192), (207, 165, 300), (165, 164, 300), (300, 164, 301), (164, 163, 301), (301, 163, 302), (163, 162, 302), (302, 162, 303), (162, 161, 303), (303, 161, 304), (161, 160, 304), (304, 160, 305), (160, 159, 305), (305, 159, 193), (159, 6, 193), (187, 200, 11), (188, 306, 187), (189, 307, 188), (190, 309, 189), (191, 312, 190), (192, 316, 191), (193, 321, 192), (187, 306, 200), (306, 199, 200), (188, 307, 306), (307, 308, 306), (306, 308, 199), (308, 198, 199), (189, 309, 307), (309, 310, 307), (307, 310, 308), (310, 311, 308), (308, 311, 198), (311, 197, 198), (190, 312, 309), (312, 313, 309), (309, 313, 310), (313, 314, 310), (310, 314, 311), (314, 315, 311), (311, 315, 197), (315, 196, 197), (191, 316, 312), (316, 317, 312), (312, 317, 313), (317, 318, 313), (313, 318, 314), (318, 319, 314), (314, 319, 315), (319, 320, 315), (315, 320, 196), (320, 195, 196), (192, 321, 316), (321, 322, 316), (316, 322, 317), (322, 323, 317), (317, 323, 318), (323, 324, 318), (318, 324, 319), (324, 325, 319), (319, 325, 320), (325, 326, 320), (320, 326, 195), (326, 194, 195), (193, 158, 321), (158, 157, 321), (321, 157, 322), (157, 156, 322), (322, 156, 323), (156, 155, 323), (323, 155, 324), (155, 154, 324), (324, 154, 325), (154, 153, 325), (325, 153, 326), (153, 152, 326), (326, 152, 194), (152, 10, 194), (95, 186, 10), (94, 327, 95), (93, 328, 94), (92, 330, 93), (91, 713, 92), (90, 717, 91), (89, 341, 90), (95, 327, 186), (327, 185, 186), (94, 328, 327), (328, 329, 327), (327, 329, 185), (329, 184, 185), (93, 330, 328), (330, 331, 328), (328, 331, 329), (331, 332, 329), (329, 332, 184), (332, 183, 184), (92, 713, 330), (713, 714, 330), (330, 714, 331), (714, 335, 331), (331, 335, 332), (335, 336, 332), (332, 336, 183), (336, 182, 183), (91, 717, 713), (750, 723, 936, 933), (725, 726, 948, 947), (754, 739, 958, 235), (714, 338, 335), (338, 339, 335), (335, 339, 336), (339, 340, 336), (336, 340, 182), (340, 181, 182), (90, 341, 717), (341, 715, 717), (724, 725, 947, 946), (738, 737, 957, 939), (758, 724, 946, 934), (716, 344, 338), (338, 344, 339), (344, 345, 339), (339, 345, 340), (345, 346, 340), (340, 346, 181), (346, 180, 181), (89, 144, 341), (144, 143, 341), (341, 143, 715), (143, 142, 715), (715, 142, 716), (142, 141, 716), (716, 141, 344), (141, 140, 344), (344, 140, 345), (140, 139, 345), (345, 139, 346), (139, 138, 346), (346, 138, 180), (138, 9, 180), (151, 179, 9), (150, 347, 151), (149, 348, 150), (148, 350, 149), (147, 353, 148), (146, 357, 147), (145, 362, 146), (151, 347, 179), (347, 178, 179), (150, 348, 347), (348, 349, 347), (347, 349, 178), (349, 177, 178), (149, 350, 348), (350, 351, 348), (348, 351, 349), (351, 352, 349), (349, 352, 177), (352, 176, 177), (148, 353, 350), (353, 354, 350), (350, 354, 351), (354, 355, 351), (351, 355, 352), (355, 356, 352), (352, 356, 176), (356, 175, 176), (147, 357, 353), (357, 358, 353), (353, 358, 354), (358, 359, 354), (354, 359, 355), (359, 360, 355), (355, 360, 356), (360, 361, 356), (356, 361, 175), (361, 174, 175), (146, 362, 357), (362, 363, 357), (357, 363, 358), (363, 364, 358), (358, 364, 359), (364, 365, 359), (359, 365, 360), (365, 366, 360), (360, 366, 361), (366, 367, 361), (361, 367, 174), (367, 173, 174), (145, 130, 362), (130, 129, 362), (362, 129, 363), (129, 128, 363), (363, 128, 364), (128, 127, 364), (364, 127, 365), (127, 126, 365), (365, 126, 366), (126, 125, 366), (366, 125, 367), (125, 124, 367), (367, 124, 173), (124, 8, 173), (137, 172, 8), (136, 368, 137), (135, 369, 136), (134, 371, 135), (133, 374, 134), (132, 378, 133), (131, 383, 132), (137, 368, 172), (368, 171, 172), (136, 369, 368), (369, 370, 368), (368, 370, 171), (370, 170, 171), (135, 371, 369), (371, 372, 369), (369, 372, 370), (372, 373, 370), (370, 373, 170), (373, 169, 170), (134, 374, 371), (374, 375, 371), (371, 375, 372), (375, 376, 372), (372, 376, 373), (376, 377, 373), (373, 377, 169), (377, 168, 169), (133, 378, 374), (378, 379, 374), (374, 379, 375), (379, 380, 375), (375, 380, 376), (380, 381, 376), (376, 381, 377), (381, 382, 377), (377, 382, 168), (382, 167, 168), (132, 383, 378), (383, 384, 378), (378, 384, 379), (384, 385, 379), (379, 385, 380), (385, 386, 380), (380, 386, 381), (386, 387, 381), (381, 387, 382), (387, 388, 382), (382, 388, 167), (388, 166, 167), (131, 116, 383), (116, 115, 383), (383, 115, 384), (115, 114, 384), (384, 114, 385), (114, 113, 385), (385, 113, 386), (113, 112, 386), (386, 112, 387), (112, 111, 387), (387, 111, 388), (111, 110, 388), (388, 110, 166), (110, 7, 166), (123, 165, 7), (122, 389, 123), (121, 390, 122), (120, 392, 121), (119, 395, 120), (118, 399, 119), (117, 404, 118), (123, 389, 165), (389, 164, 165), (122, 390, 389), (390, 391, 389), (389, 391, 164), (391, 163, 164), (121, 392, 390), (392, 393, 390), (390, 393, 391), (393, 394, 391), (391, 394, 163), (394, 162, 163), (120, 395, 392), (395, 396, 392), (392, 396, 393), (396, 397, 393), (393, 397, 394), (397, 398, 394), (394, 398, 162), (398, 161, 162), (119, 399, 395), (399, 400, 395), (395, 400, 396), (400, 401, 396), (396, 401, 397), (401, 402, 397), (397, 402, 398), (402, 403, 398), (398, 403, 161), (403, 160, 161), (118, 404, 399), (404, 405, 399), (399, 405, 400), (405, 406, 400), (400, 406, 401), (406, 407, 401), (401, 407, 402), (407, 408, 402), (402, 408, 403), (408, 409, 403), (403, 409, 160), (409, 159, 160), (117, 102, 404), (102, 101, 404), (404, 101, 405), (101, 100, 405), (405, 100, 406), (100, 99, 406), (406, 99, 407), (99, 98, 407), (407, 98, 408), (98, 97, 408), (408, 97, 409), (97, 96, 409), (409, 96, 159), (96, 6, 159), (109, 158, 6), (108, 410, 109), (107, 411, 108), (106, 413, 107), (105, 416, 106), (104, 420, 105), (103, 425, 104), (109, 410, 158), (410, 157, 158), (108, 411, 410), (411, 412, 410), (410, 412, 157), (412, 156, 157), (107, 413, 411), (413, 414, 411), (411, 414, 412), (414, 415, 412), (412, 415, 156), (415, 155, 156), (106, 416, 413), (416, 417, 413), (413, 417, 414), (417, 418, 414), (414, 418, 415), (418, 419, 415), (415, 419, 155), (419, 154, 155), (105, 420, 416), (420, 421, 416), (416, 421, 417), (421, 422, 417), (417, 422, 418), (422, 423, 418), (418, 423, 419), (423, 424, 419), (419, 424, 154), (424, 153, 154), (104, 425, 420), (425, 426, 420), (420, 426, 421), (426, 427, 421), (421, 427, 422), (427, 428, 422), (422, 428, 423), (428, 429, 423), (423, 429, 424), (429, 430, 424), (424, 430, 153), (430, 152, 153), (103, 88, 425), (88, 87, 425), (425, 87, 426), (87, 86, 426), (426, 86, 427), (86, 85, 427), (427, 85, 428), (85, 84, 428), (428, 84, 429), (84, 83, 429), (429, 83, 430), (83, 82, 430), (430, 82, 152), (82, 10, 152), (138, 151, 9), (139, 431, 138), (140, 432, 139), (141, 434, 140), (142, 437, 141), (143, 441, 142), (144, 446, 143), (138, 431, 151), (431, 150, 151), (139, 432, 431), (432, 433, 431), (431, 433, 150), (433, 149, 150), (140, 434, 432), (434, 435, 432), (432, 435, 433), (435, 436, 433), (433, 436, 149), (436, 148, 149), (141, 437, 434), (437, 438, 434), (434, 438, 435), (438, 439, 435), (435, 439, 436), (439, 440, 436), (436, 440, 148), (440, 147, 148), (142, 441, 437), (441, 442, 437), (437, 442, 438), (442, 443, 438), (438, 443, 439), (443, 444, 439), (439, 444, 440), (444, 445, 440), (440, 445, 147), (445, 146, 147), (143, 446, 441), (446, 447, 441), (441, 447, 442), (447, 448, 442), (442, 448, 443), (448, 449, 443), (443, 449, 444), (449, 450, 444), (444, 450, 445), (450, 451, 445), (445, 451, 146), (451, 145, 146), (144, 81, 446), (81, 80, 446), (446, 80, 447), (80, 79, 447), (447, 79, 448), (79, 78, 448), (448, 78, 449), (78, 77, 449), (449, 77, 450), (77, 76, 450), (450, 76, 451), (76, 75, 451), (451, 75, 145), (75, 4, 145), (124, 137, 8), (125, 452, 124), (126, 453, 125), (127, 455, 126), (128, 458, 127), (129, 462, 128), (130, 467, 129), (124, 452, 137), (452, 136, 137), (125, 453, 452), (453, 454, 452), (452, 454, 136), (454, 135, 136), (126, 455, 453), (455, 456, 453), (453, 456, 454), (456, 457, 454), (454, 457, 135), (457, 134, 135), (127, 458, 455), (458, 459, 455), (455, 459, 456), (459, 460, 456), (456, 460, 457), (460, 461, 457), (457, 461, 134), (461, 133, 134), (128, 462, 458), (462, 463, 458), (458, 463, 459), (463, 464, 459), (459, 464, 460), (464, 465, 460), (460, 465, 461), (465, 466, 461), (461, 466, 133), (466, 132, 133), (129, 467, 462), (467, 468, 462), (462, 468, 463), (468, 469, 463), (463, 469, 464), (469, 470, 464), (464, 470, 465), (470, 471, 465), (465, 471, 466), (471, 472, 466), (466, 472, 132), (472, 131, 132), (130, 74, 467), (74, 73, 467), (467, 73, 468), (73, 72, 468), (468, 72, 469), (72, 71, 469), (469, 71, 470), (71, 70, 470), (470, 70, 471), (70, 69, 471), (471, 69, 472), (69, 68, 472), (472, 68, 131), (68, 3, 131), (110, 123, 7), (111, 473, 110), (112, 474, 111), (113, 476, 112), (114, 479, 113), (115, 483, 114), (116, 488, 115), (110, 473, 123), (473, 122, 123), (111, 474, 473), (474, 475, 473), (473, 475, 122), (475, 121, 122), (112, 476, 474), (476, 477, 474), (474, 477, 475), (477, 478, 475), (475, 478, 121), (478, 120, 121), (113, 479, 476), (479, 480, 476), (476, 480, 477), (480, 481, 477), (477, 481, 478), (481, 482, 478), (478, 482, 120), (482, 119, 120), (114, 483, 479), (483, 484, 479), (479, 484, 480), (484, 485, 480), (480, 485, 481), (485, 486, 481), (481, 486, 482), (486, 487, 482), (482, 487, 119), (487, 118, 119), (115, 488, 483), (488, 489, 483), (483, 489, 484), (489, 490, 484), (484, 490, 485), (490, 491, 485), (485, 491, 486), (491, 492, 486), (486, 492, 487), (492, 493, 487), (487, 493, 118), (493, 117, 118), (116, 60, 488), (60, 59, 488), (488, 59, 489), (59, 58, 489), (489, 58, 490), (58, 57, 490), (490, 57, 491), (57, 56, 491), (491, 56, 492), (56, 55, 492), (492, 55, 493), (55, 54, 493), (493, 54, 117), (54, 2, 117), (96, 109, 6), (97, 494, 96), (98, 495, 97), (99, 497, 98), (100, 500, 99), (101, 504, 100), (102, 509, 101), (96, 494, 109), (494, 108, 109), (97, 495, 494), (495, 496, 494), (494, 496, 108), (496, 107, 108), (98, 497, 495), (497, 498, 495), (495, 498, 496), (498, 499, 496), (496, 499, 107), (499, 106, 107), (99, 500, 497), (500, 501, 497), (497, 501, 498), (501, 502, 498), (498, 502, 499), (502, 503, 499), (499, 503, 106), (503, 105, 106), (100, 504, 500), (504, 505, 500), (500, 505, 501), (505, 506, 501), (501, 506, 502), (506, 507, 502), (502, 507, 503), (507, 508, 503), (503, 508, 105), (508, 104, 105), (101, 509, 504), (509, 510, 504), (504, 510, 505), (510, 511, 505), (505, 511, 506), (511, 512, 506), (506, 512, 507), (512, 513, 507), (507, 513, 508), (513, 514, 508), (508, 514, 104), (514, 103, 104), (102, 32, 509), (32, 31, 509), (509, 31, 510), (31, 30, 510), (510, 30, 511), (30, 29, 511), (511, 29, 512), (29, 28, 512), (512, 28, 513), (28, 27, 513), (513, 27, 514), (27, 26, 514), (514, 26, 103), (26, 1, 103), (82, 95, 10), (83, 515, 82), (84, 516, 83), (85, 518, 84), (86, 521, 85), (87, 525, 86), (88, 530, 87), (82, 515, 95), (515, 94, 95), (83, 516, 515), (516, 517, 515), (515, 517, 94), (517, 93, 94), (84, 518, 516), (518, 519, 516), (516, 519, 517), (519, 520, 517), (517, 520, 93), (520, 92, 93), (85, 521, 518), (521, 522, 518), (518, 522, 519), (522, 523, 519), (519, 523, 520), (523, 524, 520), (520, 524, 92), (524, 91, 92), (86, 525, 521), (525, 526, 521), (521, 526, 522), (526, 527, 522), (522, 527, 523), (527, 528, 523), (523, 528, 524), (528, 529, 524), (524, 529, 91), (529, 90, 91), (87, 530, 525), (530, 531, 525), (525, 531, 526), (531, 532, 526), (526, 532, 527), (532, 533, 527), (527, 533, 528), (533, 534, 528), (528, 534, 529), (534, 535, 529), (529, 535, 90), (535, 89, 90), (88, 39, 530), (39, 38, 530), (530, 38, 531), (38, 37, 531), (531, 37, 532), (37, 36, 532), (532, 36, 533), (36, 35, 533), (533, 35, 534), (35, 34, 534), (534, 34, 535), (34, 33, 535), (535, 33, 89), (33, 5, 89), (46, 81, 5), (45, 536, 46), (44, 537, 45), (43, 539, 44), (42, 542, 43), (41, 546, 42), (40, 551, 41), (46, 536, 81), (536, 80, 81), (45, 537, 536), (537, 538, 536), (536, 538, 80), (538, 79, 80), (44, 539, 537), (539, 540, 537), (537, 540, 538), (540, 541, 538), (538, 541, 79), (541, 78, 79), (43, 542, 539), (542, 543, 539), (539, 543, 540), (543, 544, 540), (540, 544, 541), (544, 545, 541), (541, 545, 78), (545, 77, 78), (42, 546, 542), (546, 547, 542), (542, 547, 543), (547, 548, 543), (543, 548, 544), (548, 549, 544), (544, 549, 545), (549, 550, 545), (545, 550, 77), (550, 76, 77), (41, 551, 546), (551, 552, 546), (546, 552, 547), (552, 553, 547), (547, 553, 548), (553, 554, 548), (548, 554, 549), (554, 555, 549), (549, 555, 550), (555, 556, 550), (550, 556, 76), (556, 75, 76), (40, 67, 551), (67, 66, 551), (551, 66, 552), (66, 65, 552), (552, 65, 553), (65, 64, 553), (553, 64, 554), (64, 63, 554), (554, 63, 555), (63, 62, 555), (555, 62, 556), (62, 61, 556), (556, 61, 75), (61, 4, 75), (61, 74, 4), (62, 557, 61), (63, 558, 62), (64, 560, 63), (65, 563, 64), (66, 567, 65), (67, 572, 66), (61, 557, 74), (557, 73, 74), (62, 558, 557), (558, 559, 557), (557, 559, 73), (559, 72, 73), (63, 560, 558), (560, 561, 558), (558, 561, 559), (561, 562, 559), (559, 562, 72), (562, 71, 72), (64, 563, 560), (563, 564, 560), (560, 564, 561), (564, 565, 561), (561, 565, 562), (565, 566, 562), (562, 566, 71), (566, 70, 71), (65, 567, 563), (567, 568, 563), (563, 568, 564), (568, 569, 564), (564, 569, 565), (569, 570, 565), (565, 570, 566), (570, 571, 566), (566, 571, 70), (571, 69, 70), (66, 572, 567), (572, 573, 567), (567, 573, 568), (573, 574, 568), (568, 574, 569), (574, 575, 569), (569, 575, 570), (575, 576, 570), (570, 576, 571), (576, 577, 571), (571, 577, 69), (577, 68, 69), (67, 53, 572), (53, 52, 572), (572, 52, 573), (52, 51, 573), (573, 51, 574), (51, 50, 574), (574, 50, 575), (50, 49, 575), (575, 49, 576), (49, 48, 576), (576, 48, 577), (48, 47, 577), (577, 47, 68), (47, 3, 68), (47, 60, 3), (48, 578, 47), (49, 579, 48), (50, 581, 49), (51, 584, 50), (52, 588, 51), (53, 593, 52), (47, 578, 60), (578, 59, 60), (48, 579, 578), (579, 580, 578), (578, 580, 59), (580, 58, 59), (49, 581, 579), (581, 582, 579), (579, 582, 580), (582, 583, 580), (580, 583, 58), (583, 57, 58), (50, 584, 581), (584, 585, 581), (581, 585, 582), (585, 586, 582), (582, 586, 583), (586, 587, 583), (583, 587, 57), (587, 56, 57), (51, 588, 584), (588, 589, 584), (584, 589, 585), (589, 590, 585), (585, 590, 586), (590, 591, 586), (586, 591, 587), (591, 592, 587), (587, 592, 56), (592, 55, 56), (52, 593, 588), (593, 594, 588), (588, 594, 589), (594, 595, 589), (589, 595, 590), (595, 596, 590), (590, 596, 591), (596, 597, 591), (591, 597, 592), (597, 598, 592), (592, 598, 55), (598, 54, 55), (53, 18, 593), (18, 17, 593), (593, 17, 594), (17, 16, 594), (594, 16, 595), (16, 15, 595), (595, 15, 596), (15, 14, 596), (596, 14, 597), (14, 13, 597), (597, 13, 598), (13, 12, 598), (598, 12, 54), (12, 2, 54), (33, 46, 5), (34, 599, 33), (35, 600, 34), (36, 602, 35), (37, 605, 36), (38, 609, 37), (39, 614, 38), (33, 599, 46), (599, 45, 46), (34, 600, 599), (600, 601, 599), (599, 601, 45), (601, 44, 45), (35, 602, 600), (602, 603, 600), (600, 603, 601), (603, 604, 601), (601, 604, 44), (604, 43, 44), (36, 605, 602), (605, 606, 602), (602, 606, 603), (606, 607, 603), (603, 607, 604), (607, 608, 604), (604, 608, 43), (608, 42, 43), (37, 609, 605), (609, 610, 605), (605, 610, 606), (610, 611, 606), (606, 611, 607), (611, 612, 607), (607, 612, 608), (612, 613, 608), (608, 613, 42), (613, 41, 42), (38, 614, 609), (614, 615, 609), (609, 615, 610), (615, 616, 610), (610, 616, 611), (616, 617, 611), (611, 617, 612), (617, 618, 612), (612, 618, 613), (618, 619, 613), (613, 619, 41), (619, 40, 41), (39, 25, 614), (25, 24, 614), (614, 24, 615), (24, 23, 615), (615, 23, 616), (23, 22, 616), (616, 22, 617), (22, 21, 617), (617, 21, 618), (21, 20, 618), (618, 20, 619), (20, 19, 619), (619, 19, 40), (19, 0, 40), (12, 32, 2), (13, 620, 12), (14, 621, 13), (15, 623, 14), (16, 626, 15), (17, 630, 16), (18, 635, 17), (12, 620, 32), (620, 31, 32), (13, 621, 620), (621, 622, 620), (620, 622, 31), (622, 30, 31), (14, 623, 621), (623, 624, 621), (621, 624, 622), (624, 625, 622), (622, 625, 30), (625, 29, 30), (15, 626, 623), (626, 627, 623), (623, 627, 624), (627, 628, 624), (624, 628, 625), (628, 629, 625), (625, 629, 29), (629, 28, 29), (16, 630, 626), (630, 631, 626), (626, 631, 627), (631, 632, 627), (627, 632, 628), (632, 633, 628), (628, 633, 629), (633, 634, 629), (629, 634, 28), (634, 27, 28), (17, 635, 630), (635, 636, 630), (630, 636, 631), (636, 637, 631), (631, 637, 632), (637, 638, 632), (632, 638, 633), (638, 639, 633), (633, 639, 634), (639, 640, 634), (634, 640, 27), (640, 26, 27), (18, 19, 635), (19, 20, 635), (635, 20, 636), (20, 21, 636), (636, 21, 637), (21, 22, 637), (637, 22, 638), (22, 23, 638), (638, 23, 639), (23, 24, 639), (639, 24, 640), (24, 25, 640), (640, 25, 26), (25, 1, 26), (228, 797, 798, 799, 800, 785, 229, 642, 641), (239, 787, 804, 803, 802, 801, 238, 643, 644), (232, 789, 808, 807, 806, 805, 228, 641, 645), (229, 809, 810, 811, 812, 791, 646, 234, 642), (238, 793, 816, 815, 814, 813, 232, 645, 643), (646, 817, 818, 819, 820, 795, 239, 644, 234), (230, 833, 834, 835, 836, 821, 231, 678, 677), (241, 823, 840, 839, 838, 837, 240, 679, 680), (681, 825, 844, 843, 842, 841, 230, 677, 234), (231, 845, 846, 847, 848, 827, 236, 682, 678), (240, 829, 852, 851, 850, 849, 681, 234, 679), (236, 853, 854, 855, 856, 831, 241, 680, 682), (333, 761, 762, 763, 764, 749, 334, 714, 713), (343, 751, 768, 767, 766, 765, 342, 715, 716), (337, 753, 772, 771, 770, 769, 333, 713, 717), (334, 773, 774, 775, 776, 755, 718, 338, 714), (342, 757, 780, 779, 778, 777, 337, 717, 715), (718, 781, 782, 783, 784, 759, 343, 716, 338), (723, 750, 334, 749), (752, 728, 751, 343), (754, 733, 753, 337), (738, 756, 718, 755), (758, 743, 757, 342), (748, 752, 343, 759), (760, 719, 761, 333), (719, 720, 762, 761), (720, 721, 763, 762), (721, 722, 764, 763), (722, 723, 749, 764), (724, 758, 342, 765), (725, 724, 765, 766), (726, 725, 766, 767), (727, 726, 767, 768), (728, 727, 768, 751), (729, 760, 333, 769), (730, 729, 769, 770), (731, 730, 770, 771), (732, 731, 771, 772), (733, 732, 772, 753), (750, 734, 773, 334), (734, 735, 774, 773), (735, 736, 775, 774), (736, 737, 776, 775), (737, 738, 755, 776), (739, 754, 337, 777), (740, 739, 777, 778), (741, 740, 778, 779), (742, 741, 779, 780), (743, 742, 780, 757), (756, 744, 781, 718), (744, 745, 782, 781), (745, 746, 783, 782), (746, 747, 784, 783), (747, 748, 759, 784), (651, 786, 229, 785), (788, 656, 787, 239), (790, 661, 789, 232), (666, 792, 646, 791), (794, 671, 793, 238), (676, 788, 239, 795), (796, 647, 797, 228), (647, 648, 798, 797), (648, 649, 799, 798), (649, 650, 800, 799), (650, 651, 785, 800), (652, 794, 238, 801), (653, 652, 801, 802), (654, 653, 802, 803), (655, 654, 803, 804), (656, 655, 804, 787), (657, 796, 228, 805), (658, 657, 805, 806), (659, 658, 806, 807), (660, 659, 807, 808), (661, 660, 808, 789), (786, 662, 809, 229), (662, 663, 810, 809), (663, 664, 811, 810), (664, 665, 812, 811), (665, 666, 791, 812), (667, 790, 232, 813), (668, 667, 813, 814), (669, 668, 814, 815), (670, 669, 815, 816), (671, 670, 816, 793), (792, 672, 817, 646), (672, 673, 818, 817), (673, 674, 819, 818), (674, 675, 820, 819), (675, 676, 795, 820), (687, 822, 231, 821), (824, 692, 823, 241), (826, 697, 825, 681), (702, 828, 236, 827), (830, 707, 829, 240), (712, 824, 241, 831), (832, 683, 833, 230), (683, 684, 834, 833), (684, 685, 835, 834), (685, 686, 836, 835), (686, 687, 821, 836), (688, 830, 240, 837), (689, 688, 837, 838), (690, 689, 838, 839), (691, 690, 839, 840), (692, 691, 840, 823), (693, 832, 230, 841), (694, 693, 841, 842), (695, 694, 842, 843), (696, 695, 843, 844), (697, 696, 844, 825), (822, 698, 845, 231), (698, 699, 846, 845), (699, 700, 847, 846), (700, 701, 848, 847), (701, 702, 827, 848), (703, 826, 681, 849), (704, 703, 849, 850), (705, 704, 850, 851), (706, 705, 851, 852), (707, 706, 852, 829), (828, 708, 853, 236), (708, 709, 854, 853), (709, 710, 855, 854), (710, 711, 856, 855), (711, 712, 831, 856), (857, 858, 860, 878, 879, 880, 881, 866), (860, 858, 861, 864, 873, 872, 871, 870), (858, 859, 867, 885, 884, 883, 882, 861), (857, 886, 887, 888, 889, 868, 862, 858), (862, 874, 875, 876, 877, 865, 863, 858), (858, 863, 869, 893, 892, 891, 890, 859), (649, 648, 871, 872), (676, 675, 893, 869), (663, 662, 882, 883), (650, 649, 872, 873), (664, 663, 883, 884), (651, 650, 873, 864), (665, 664, 884, 885), (794, 652, 874, 862), (666, 665, 885, 867), (652, 653, 875, 874), (790, 667, 886, 857), (653, 654, 876, 875), (786, 651, 864, 861), (667, 668, 887, 886), (654, 655, 877, 876), (656, 788, 863, 865), (668, 669, 888, 887), (655, 656, 865, 877), (661, 790, 857, 866), (669, 670, 889, 888), (796, 657, 878, 860), (792, 666, 867, 859), (670, 671, 868, 889), (657, 658, 879, 878), (671, 794, 862, 868), (672, 792, 859, 890), (658, 659, 880, 879), (788, 676, 869, 863), (673, 672, 890, 891), (659, 660, 881, 880), (233, 894, 896, 914, 915, 916, 917, 902), (896, 894, 897, 900, 909, 908, 907, 906), (894, 895, 903, 921, 920, 919, 918, 897), (233, 922, 923, 924, 925, 904, 898, 894), (898, 910, 911, 912, 913, 901, 899, 894), (894, 899, 905, 929, 928, 927, 926, 895), (822, 687, 900, 897), (703, 704, 923, 922), (690, 691, 913, 912), (692, 824, 899, 901), (704, 705, 924, 923), (691, 692, 901, 913), (697, 826, 233, 902), (705, 706, 925, 924), (832, 693, 914, 896), (828, 702, 903, 895), (706, 707, 904, 925), (693, 694, 915, 914), (707, 830, 898, 904), (708, 828, 895, 926), (694, 695, 916, 915), (824, 712, 905, 899), (709, 708, 926, 927), (695, 696, 917, 916), (683, 832, 896, 906), (710, 709, 927, 928), (696, 697, 902, 917), (684, 683, 906, 907), (711, 710, 928, 929), (698, 822, 897, 918), (685, 684, 907, 908), (712, 711, 929, 905), (699, 698, 918, 919), (686, 685, 908, 909), (700, 699, 919, 920), (687, 686, 909, 900), (235, 930, 932, 950, 951, 952, 953, 938), (932, 930, 933, 936, 945, 944, 943, 942), (930, 931, 939, 957, 956, 955, 954, 933), (235, 958, 959, 960, 961, 940, 934, 930), (934, 946, 947, 948, 949, 937, 935, 930), (930, 935, 941, 965, 964, 963, 962, 931), (739, 740, 959, 958), (726, 727, 949, 948), (728, 752, 935, 937), (740, 741, 960, 959), (727, 728, 937, 949), (733, 754, 235, 938), (741, 742, 961, 960), (760, 729, 950, 932), (756, 738, 939, 931), (742, 743, 940, 961), (729, 730, 951, 950), (743, 758, 934, 940), (744, 756, 931, 962), (730, 731, 952, 951), (752, 748, 941, 935), (745, 744, 962, 963), (731, 732, 953, 952), (719, 760, 932, 942), (746, 745, 963, 964), (732, 733, 938, 953), (720, 719, 942, 943), (747, 746, 964, 965), (734, 750, 933, 954), (721, 720, 943, 944), (748, 747, 965, 941), (735, 734, 954, 955), (722, 721, 944, 945), (736, 735, 955, 956), (723, 722, 945, 936), (737, 736, 956, 957)])
me_icosphere.polygons.foreach_set('use_smooth', [True] * 1514)
me_icosphere.materials.append(mat_bowl)
me_icosphere.use_remesh_preserve_volume = False
me_icosphere.use_remesh_preserve_attributes = False
me_icosphere.use_mirror_vertex_groups = False
me_icosphere.update()

# ---- objects
ob_bowlingball = bpy.data.objects.new('BowlingBall', me_icosphere)
ob_lamp = bpy.data.objects.new('Lamp', light_lamp)
ob_camera = bpy.data.objects.new('Camera', cam_camera)

# ---- transforms, parenting, visibility, modifiers, constraints
ob_bowlingball.location = (0.0, 0.0, 0.0)
ob_bowlingball.scale = (0.415, 0.415, 0.415)
ob_bowlingball.lineart.crease_threshold = 0.0
ob_lamp.location = (4.076, 1.005, 5.904)
ob_lamp.rotation_euler = (0.6503, 0.05522, 1.866)
ob_lamp.lock_rotations_4d = False
ob_lamp.empty_display_type = 'ARROWS'
ob_lamp.color = (0.0, 0.0, 0.0, 0.0)
ob_lamp.lineart.crease_threshold = 0.0
ob_camera.location = (7.481, -6.508, 5.344)
ob_camera.rotation_euler = (1.109, 0.0, 0.8149)
ob_camera.lock_rotations_4d = False
ob_camera.empty_display_type = 'ARROWS'
ob_camera.color = (0.0, 0.0, 0.0, 0.0)
ob_camera.display_type = 'WIRE'
ob_camera.lineart.crease_threshold = 0.0

# ---- collection membership
col_collection_1.objects.link(ob_bowlingball)
col_collection_1.objects.link(ob_lamp)
col_collection_1.objects.link(ob_camera)

# ---- scene / render settings (as saved in the file)
scene.camera = ob_camera
scene.frame_start = 1; scene.frame_end = 250; scene.frame_set(1)
scene.render.engine = 'BLENDER_EEVEE_NEXT'
scene.render.resolution_percentage = 50
scene.render.dither_intensity = 0.0
scene.cycles.use_denoising = False
scene.cycles.samples = 128
scene.cycles.sampling_pattern = 'TABULATED_SOBOL'
scene.cycles.light_sampling_threshold = 0.0
scene.cycles.use_adaptive_sampling = False
scene.cycles.use_light_tree = False
scene.cycles.blur_glossy = 0.0
scene.cycles.sample_clamp_indirect = 0.0
scene.view_settings.view_transform = 'Standard'
bpy.context.view_layer.update()
